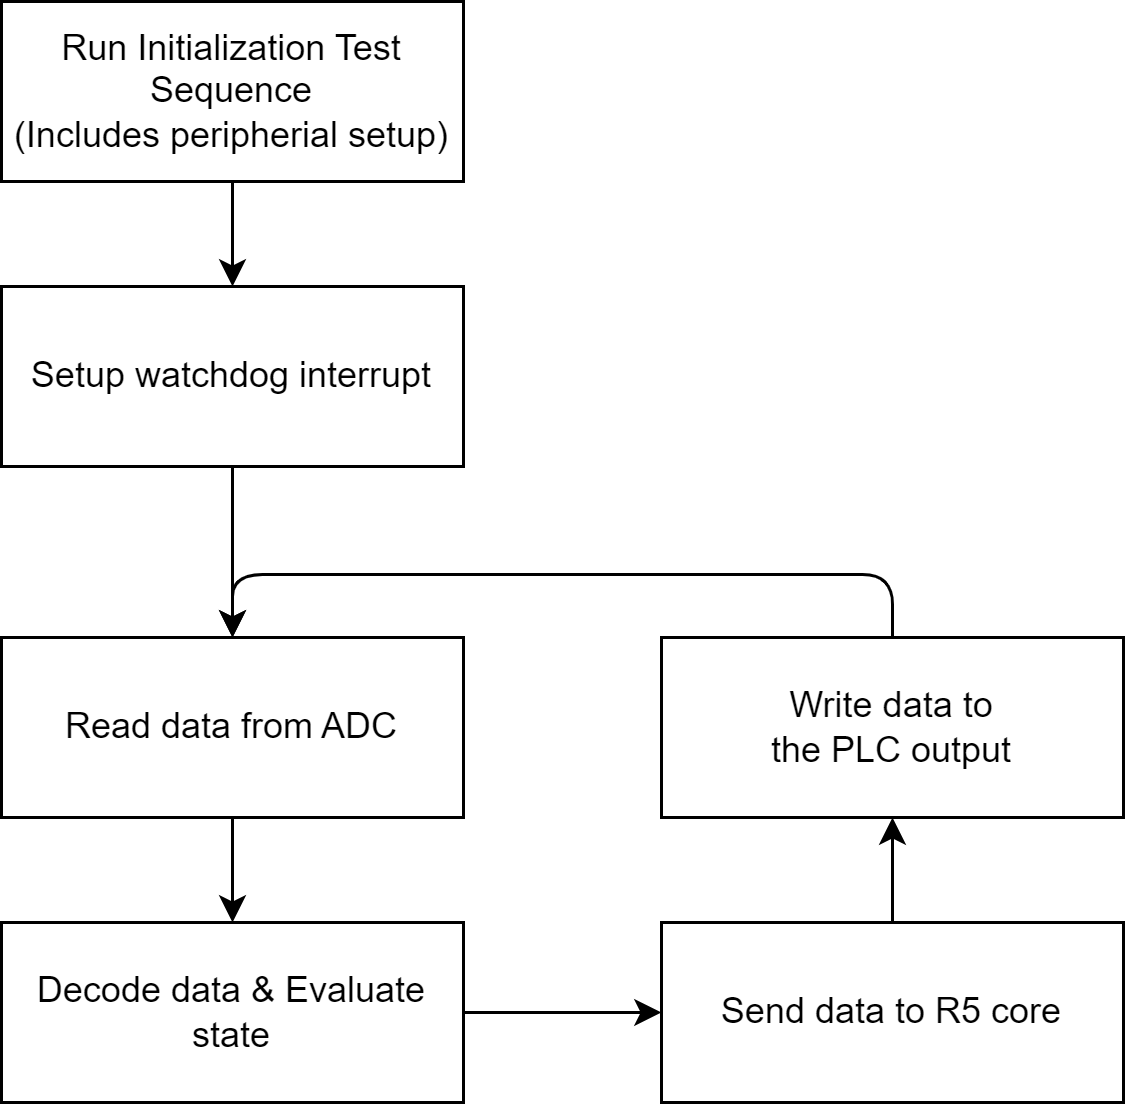

The diagram above was exported from draw.io. Its source (the exported page's mxGraphModel, read from the mxfile embedded in the PNG):
<mxGraphModel dx="3275" dy="1890" grid="0" gridSize="10" guides="1" tooltips="1" connect="1" arrows="1" fold="1" page="0" pageScale="1" pageWidth="1600" pageHeight="1200" math="0" shadow="0">
  <root>
    <mxCell id="0" />
    <mxCell id="1" parent="0" />
    <mxCell id="270" style="edgeStyle=orthogonalEdgeStyle;html=1;exitX=0.5;exitY=1;exitDx=0;exitDy=0;entryX=0.5;entryY=0;entryDx=0;entryDy=0;" parent="1" source="200" edge="1">
      <mxGeometry relative="1" as="geometry">
        <Array as="points">
          <mxPoint x="-2393" y="-107" />
          <mxPoint x="-2276" y="-107" />
          <mxPoint x="-2276" y="-551" />
          <mxPoint x="-2393" y="-551" />
        </Array>
        <mxPoint x="-2392.5000000000005" y="-518" as="targetPoint" />
      </mxGeometry>
    </mxCell>
    <mxCell id="163" value="Read data from ADC" style="rounded=0;whiteSpace=wrap;html=1;" parent="1" vertex="1">
      <mxGeometry x="-2197" y="-944" width="154" height="60" as="geometry" />
    </mxCell>
    <mxCell id="278" style="edgeStyle=none;html=1;exitX=1;exitY=0.5;exitDx=0;exitDy=0;" parent="1" source="164" target="165" edge="1">
      <mxGeometry relative="1" as="geometry" />
    </mxCell>
    <mxCell id="164" value="Decode data &amp;amp; Evaluate state" style="rounded=0;whiteSpace=wrap;html=1;" parent="1" vertex="1">
      <mxGeometry x="-2197" y="-849" width="154" height="60" as="geometry" />
    </mxCell>
    <mxCell id="279" style="edgeStyle=none;html=1;exitX=0.5;exitY=0;exitDx=0;exitDy=0;" parent="1" source="165" target="169" edge="1">
      <mxGeometry relative="1" as="geometry" />
    </mxCell>
    <mxCell id="165" value="Send data to R5 core" style="rounded=0;whiteSpace=wrap;html=1;" parent="1" vertex="1">
      <mxGeometry x="-1977" y="-849" width="154" height="60" as="geometry" />
    </mxCell>
    <mxCell id="290" style="edgeStyle=orthogonalEdgeStyle;html=1;exitX=0.5;exitY=0;exitDx=0;exitDy=0;entryX=0.5;entryY=0;entryDx=0;entryDy=0;" edge="1" parent="1" source="169" target="163">
      <mxGeometry relative="1" as="geometry">
        <Array as="points">
          <mxPoint x="-1900" y="-965" />
          <mxPoint x="-2120" y="-965" />
        </Array>
      </mxGeometry>
    </mxCell>
    <mxCell id="169" value="Write data to&lt;br&gt;the PLC output" style="rounded=0;whiteSpace=wrap;html=1;" parent="1" vertex="1">
      <mxGeometry x="-1977" y="-944" width="154" height="60" as="geometry" />
    </mxCell>
    <mxCell id="274" style="edgeStyle=none;html=1;exitX=0.5;exitY=1;exitDx=0;exitDy=0;" parent="1" source="163" target="164" edge="1">
      <mxGeometry relative="1" as="geometry">
        <mxPoint x="-2120" y="-884" as="sourcePoint" />
      </mxGeometry>
    </mxCell>
    <mxCell id="292" style="edgeStyle=none;html=1;exitX=0.5;exitY=1;exitDx=0;exitDy=0;" edge="1" parent="1" source="287" target="291">
      <mxGeometry relative="1" as="geometry" />
    </mxCell>
    <mxCell id="287" value="Run Initialization Test Sequence&lt;br&gt;(Includes peripherial setup)" style="rounded=0;whiteSpace=wrap;html=1;" vertex="1" parent="1">
      <mxGeometry x="-2197" y="-1156" width="154" height="60" as="geometry" />
    </mxCell>
    <mxCell id="293" style="edgeStyle=none;html=1;exitX=0.5;exitY=1;exitDx=0;exitDy=0;" edge="1" parent="1" source="291" target="163">
      <mxGeometry relative="1" as="geometry" />
    </mxCell>
    <mxCell id="291" value="Setup watchdog interrupt" style="rounded=0;whiteSpace=wrap;html=1;" vertex="1" parent="1">
      <mxGeometry x="-2197" y="-1061" width="154" height="60" as="geometry" />
    </mxCell>
  </root>
</mxGraphModel>